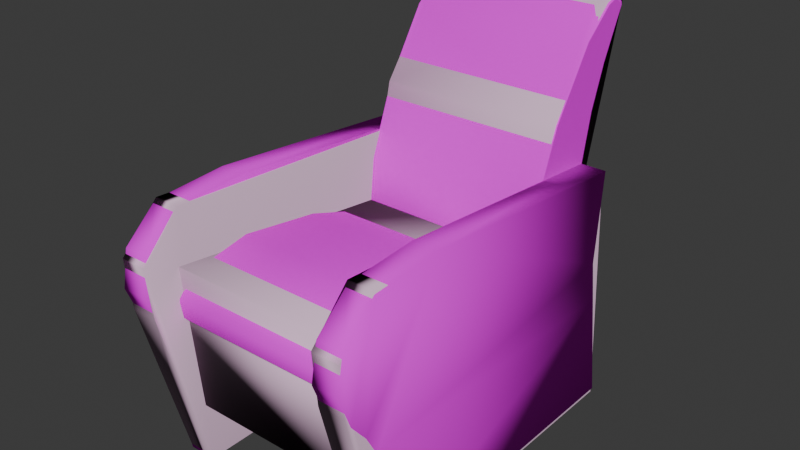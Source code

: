 # Source: chair.blend  (saved by Blender 4.4.32; exported with 4.5.12 LTS)
import bpy
from mathutils import Matrix  # noqa: F401  (used for matrix-valued properties, if any)

bpy.ops.wm.read_factory_settings(use_empty=True)
scene = bpy.context.scene
scene.name = 'furniturearmchair001a.qc'

# ---- collections
col_furniturearmchair001a_reference = bpy.data.collections.new('FurnitureArmchair001a_reference'); scene.collection.children.link(col_furniturearmchair001a_reference)
col_furniturearmchair001a_physics = bpy.data.collections.new('furniturearmchair001a_physics'); scene.collection.children.link(col_furniturearmchair001a_physics)

# ---- images (referenced by path relative to the original .blend; pixels are not part of the script)
import os
ASSET_DIR = os.environ.get("B2B_ASSET_DIR", "")  # directory of the original .blend (textures are referenced by path, not embedded)
HERE = os.path.dirname(os.path.abspath(__file__))  # packed textures are extracted next to this script under _unpacked/

def load_image(name, relpath, width, height, colorspace="sRGB"):
    """Load a texture the original file referenced (path relative to the .blend, or extracted next to this script)."""
    p = next((c for c in (os.path.join(HERE, relpath), os.path.join(ASSET_DIR, relpath)) if relpath and os.path.exists(c)), "")
    if p:
        img = bpy.data.images.load(p, check_existing=True)
        img.name = name
    else:  # same state as the original file: an image datablock whose file is absent (Cycles renders it pink)
        img = bpy.data.images.new(name, width, height)
        img.source = "FILE"
        img.filepath = "//" + (relpath or name)
    img.colorspace_settings.name = colorspace
    return img
img_furniturefabric001a_png = load_image('furniturefabric001a.png', 'furniturefabric001a.png', 1024, 1024, 'sRGB')

# ---- materials (node trees are filled in below, after node groups)
mat_chair = bpy.data.materials.new('chair')
mat_chair.diffuse_color = (0.8998, 0.6705, 0.4113, 1.0)
mat_phy = bpy.data.materials.new('  phy')
mat_phy.diffuse_color = (0.8371, 0.5662, 0.7655, 1.0)

# ---- material node trees
mat_chair.use_nodes = True; mat_chair.node_tree.nodes.clear()
_N = mat_chair.node_tree.nodes; _L = mat_chair.node_tree.links
n0 = _N.new('ShaderNodeBsdfPrincipled'); n0.name = 'Principled BSDF'; n0.location = (10, 300)
n0.inputs[2].default_value = 1.0
n0.inputs[3].default_value = 1.0
n1 = _N.new('ShaderNodeOutputMaterial'); n1.name = 'Material Output'; n1.location = (300, 300)
n2 = _N.new('ShaderNodeTexImage'); n2.name = 'Image Texture'; n2.location = (-365, 180)
n2.image = img_furniturefabric001a_png
_L.new(n0.outputs[0], n1.inputs[0])
_L.new(n2.outputs[0], n0.inputs[0])
n1.is_active_output = True

# ---- world
world_world = bpy.data.worlds.new('World'); scene.world = world_world
world_world.use_nodes = True; world_world.node_tree.nodes.clear()
_N = world_world.node_tree.nodes; _L = world_world.node_tree.links
n0 = _N.new('ShaderNodeOutputWorld'); n0.name = 'World Output'; n0.location = (300, 300)
n1 = _N.new('ShaderNodeBackground'); n1.name = 'Background'; n1.location = (10, 300)
n1.inputs[0].default_value = (0.05088, 0.05088, 0.05088, 1.0)
_L.new(n1.outputs[0], n0.inputs[0])
n0.is_active_output = True
world_world.color = (0.05088, 0.05088, 0.05088)
world_world.sun_shadow_jitter_overblur = 0.0

# ---- meshes
me_furniturearmchair001a_reference = bpy.data.meshes.new('FurnitureArmchair001a_reference')
me_furniturearmchair001a_reference.from_pydata([(-10.46, 17.09, 41.19), (-10.46, 13.84, 38.4), (-9.897, 13.84, 38.4), (8.889, -20.44, 18.93), (8.889, -18.46, 21.25), (-9.897, -18.46, 21.25), (-9.897, -20.44, 18.93), (-10.46, -18.46, 20.67), (-10.46, -19.97, 18.93), (-9.897, -20.14, 17.17), (8.889, -20.14, 17.17), (9.547, -19.67, 17.17), (9.547, -19.97, 18.93), (9.547, -18.46, 20.67), (-10.46, -19.67, 17.17), (-10.46, -23.74, 20.62), (-10.46, -23.06, 24.4), (-13.15, -23.06, 24.4), (-13.15, -23.74, 20.62), (-10.46, -22.37, 17.12), (-13.15, -22.37, 17.12), (-10.46, -20.63, 15.02), (-13.15, -20.63, 15.02), (-10.46, -19.33, 12.7), (-13.15, -19.33, 12.7), (-10.46, -18.24, -0.01881), (-13.15, -18.24, -0.01881), (-10.46, 14.14, 11.88), (-10.46, 15.78, -0.01921), (-13.15, 15.78, -0.01921), (-13.15, 14.14, 11.88), (-10.46, 13.5, 16.25), (-13.15, 13.5, 16.25), (-10.46, 14.32, 26.05), (-13.15, 14.32, 26.05), (-10.46, -11.55, 28.19), (-10.46, -19.43, 27.69), (9.547, 13.84, 38.4), (9.547, 9.35, 31.43), (9.547, 6.37, 23.72), (9.547, 13.73, 21.21), (9.547, 14.36, 26.18), (9.547, 15.41, 31.16), (9.547, 18.35, 41.58), (9.547, 17.09, 41.19), (9.547, 17.01, 35.63), (9.547, 19.42, 40.71), (-10.46, -17.76, 11.47), (-10.46, -18.05, 11.24), (-9.897, -18.19, 11.47), (-9.897, -18.48, 11.24), (8.889, -18.19, 11.47), (8.889, -18.48, 11.24), (9.547, -17.76, 11.47), (9.547, -18.05, 11.24), (8.233, 18.35, 42.36), (8.233, 19.9, 41.63), (-9.358, 19.9, 41.63), (-9.358, 18.35, 42.36), (-10.18, 19.9, 41.49), (-10.08, 18.35, 42.11), (-9.358, 17.09, 41.97), (8.233, 17.09, 41.97), (9.077, 17.09, 41.71), (9.077, 18.35, 42.11), (9.171, 19.9, 41.39), (-10.08, 17.09, 41.71), (12.23, 15.78, -0.01921), (12.23, -18.24, -0.01881), (9.547, -18.24, -0.01881), (9.547, 15.78, -0.01921), (9.547, -19.43, 27.69), (9.547, -11.55, 28.19), (9.547, 14.32, 26.05), (9.547, -23.74, 20.62), (9.547, -23.06, 24.4), (9.547, -20.63, 15.02), (9.547, -22.37, 17.12), (9.547, -19.33, 12.7), (9.547, 13.5, 16.25), (9.547, 14.14, 11.88), (12.23, 13.5, 16.25), (12.23, 14.32, 26.05), (12.23, -11.54, 28.19), (12.23, -19.33, 12.7), (12.23, 14.14, 11.88), (12.23, -23.74, 20.62), (12.23, -22.37, 17.12), (12.23, -23.06, 24.4), (12.23, -19.43, 27.69), (12.23, -20.63, 15.02), (-13.15, -19.43, 27.69), (-13.15, -11.55, 28.19), (-10.46, -17.77, 6.383), (-9.896, -18.2, 6.383), (8.889, -18.2, 6.383), (9.547, -17.77, 6.383), (-10.46, 19.42, 40.97), (-10.46, 18.35, 41.58), (8.889, 5.826, 18.33), (9.561, 6.459, 16.99), (9.547, 6.474, 16.99), (-10.46, -17.92, 15.91), (-9.897, -18.36, 15.91), (8.889, -18.36, 15.91), (9.547, -17.92, 15.91), (-10.46, -18.13, 11.62), (-9.897, -18.56, 11.62), (8.889, -18.56, 11.62), (9.547, -18.13, 11.62), (-10.46, -12.12, 21.87), (-9.897, -12.12, 22.44), (-10.46, -3.265, 20.59), (-9.897, -3.265, 21.17), (-10.46, 2.403, 18.7), (-9.897, 2.403, 19.28), (-10.46, 6.474, 16.99), (9.547, 2.403, 18.7), (8.889, -12.12, 22.44), (8.889, -3.265, 21.17), (8.889, 2.403, 19.28), (9.547, -3.265, 20.59), (9.547, -12.12, 21.87), (9.204, 14.36, 26.18), (8.889, 15.55, 31.16), (8.233, 15.55, 31.16), (8.233, 17.16, 35.63), (-9.358, 17.16, 35.63), (-9.897, 17.16, 35.63), (-10.46, 17.01, 35.63), (-9.897, 15.55, 31.16), (-10.46, 15.41, 31.16), (-10.15, 14.36, 26.18), (-10.46, 14.36, 26.18), (-10.15, 13.83, 21.21), (-10.46, 13.68, 21.21), (-10.15, 13.55, 16.23), (-10.46, 13.31, 16.23), (8.889, 17.16, 35.63), (-10.15, 14.25, 11.26), (-10.46, 14.1, 11.26), (-10.15, 14.71, 6.383), (-10.46, 14.71, 6.383), (9.202, 14.71, 6.383), (9.202, 14.25, 11.26), (9.202, 13.55, 16.23), (9.202, 13.83, 21.21), (-9.358, 15.55, 31.16), (9.547, 14.71, 6.383), (9.547, 14.15, 11.26), (9.547, 13.22, 16.23), (-10.46, 6.37, 23.72), (-10.46, 5.826, 18.33), (-9.897, 5.826, 18.33), (-9.897, 6.37, 23.72), (8.889, 6.37, 23.72), (-9.897, 9.35, 31.43), (8.889, 9.35, 31.43), (8.889, 13.84, 38.4), (9.547, 5.826, 18.33), (-10.46, 9.35, 31.43), (11.66, -16.4, -0.2701), (-12.92, -16.05, 6.417), (-12.48, -16.4, -0.2701), (-12.92, 15.34, 6.417), (-12.48, 18.23, -0.2701), (11.54, 18.23, -0.2701)], [(162, 163), (164, 165), (93, 28), (70, 96)], [(0, 1, 2), (3, 4, 5), (5, 6, 3), (6, 5, 7), (7, 8, 6), (9, 6, 8), (6, 9, 10), (10, 3, 6), (3, 10, 11), (11, 12, 3), (4, 3, 12), (12, 13, 4), (8, 14, 9), (15, 16, 17), (17, 18, 15), (19, 15, 18), (18, 20, 19), (21, 19, 20), (20, 22, 21), (23, 21, 22), (22, 24, 23), (25, 23, 24), (24, 26, 25), (27, 28, 29), (29, 30, 27), (31, 27, 30), (30, 32, 31), (33, 31, 32), (32, 34, 33), (28, 25, 26), (26, 29, 28), (31, 33, 35), (23, 31, 35), (23, 27, 31), (23, 25, 27), (25, 28, 27), (15, 19, 16), (19, 36, 16), (19, 21, 36), (21, 35, 36), (21, 23, 35), (37, 38, 39), (39, 40, 41), (41, 42, 39), (42, 43, 39), (43, 37, 39), (43, 44, 37), (45, 46, 43), (42, 45, 43), (47, 48, 49), (50, 49, 48), (49, 50, 51), (52, 51, 50), (51, 52, 53), (54, 53, 52), (55, 56, 57), (57, 58, 55), (58, 57, 59), (59, 60, 58), (61, 58, 60), (58, 61, 62), (62, 55, 58), (55, 62, 63), (63, 64, 55), (56, 55, 64), (64, 65, 56), (60, 66, 61), (67, 68, 69), (69, 70, 67), (71, 72, 73), (74, 71, 73), (74, 75, 71), (76, 77, 74), (78, 76, 74), (78, 74, 73), (69, 78, 73), (73, 79, 69), (79, 80, 69), (80, 70, 69), (81, 82, 83), (84, 81, 83), (84, 85, 81), (84, 68, 85), (68, 67, 85), (86, 87, 88), (87, 89, 88), (87, 90, 89), (90, 83, 89), (90, 84, 83), (37, 44, 63), (64, 63, 44), (44, 43, 64), (65, 64, 43), (43, 46, 65), (91, 92, 34), (18, 91, 34), (18, 17, 91), (22, 20, 18), (24, 22, 18), (24, 18, 34), (26, 24, 34), (34, 32, 26), (32, 30, 26), (30, 29, 26), (50, 48, 93), (93, 94, 50), (52, 50, 94), (94, 95, 52), (54, 52, 95), (95, 96, 54), (60, 59, 97), (97, 98, 60), (66, 60, 98), (98, 0, 66), (2, 66, 0), (99, 100, 101), (83, 82, 73), (73, 72, 83), (89, 83, 72), (72, 71, 89), (88, 89, 71), (71, 75, 88), (86, 88, 75), (75, 74, 86), (87, 86, 74), (74, 77, 87), (90, 87, 77), (77, 76, 90), (84, 90, 76), (76, 78, 84), (68, 84, 78), (78, 69, 68), (79, 73, 82), (82, 81, 79), (80, 79, 81), (81, 85, 80), (70, 80, 85), (85, 67, 70), (35, 33, 34), (34, 92, 35), (36, 35, 92), (92, 91, 36), (16, 36, 91), (91, 17, 16), (9, 14, 102), (102, 103, 9), (10, 9, 103), (103, 104, 10), (11, 10, 104), (104, 105, 11), (103, 102, 106), (106, 107, 103), (104, 103, 107), (107, 108, 104), (105, 104, 108), (108, 109, 105), (107, 106, 47), (47, 49, 107), (108, 107, 49), (49, 51, 108), (109, 108, 51), (51, 53, 109), (110, 7, 5), (5, 111, 110), (112, 110, 111), (111, 113, 112), (114, 112, 113), (113, 115, 114), (116, 114, 115), (117, 101, 100), (111, 5, 4), (4, 118, 111), (113, 111, 118), (118, 119, 113), (115, 113, 119), (119, 120, 115), (116, 115, 120), (120, 100, 116), (100, 120, 117), (121, 117, 120), (120, 119, 121), (122, 121, 119), (119, 118, 122), (13, 122, 118), (118, 4, 13), (123, 41, 40), (41, 123, 124), (125, 124, 123), (124, 125, 126), (127, 126, 125), (126, 127, 57), (59, 57, 127), (127, 128, 59), (97, 59, 128), (128, 129, 97), (129, 128, 130), (130, 131, 129), (131, 130, 132), (132, 133, 131), (133, 132, 134), (134, 135, 133), (135, 134, 136), (136, 137, 135), (124, 42, 41), (42, 124, 138), (126, 138, 124), (138, 126, 56), (57, 56, 126), (138, 45, 42), (45, 138, 65), (56, 65, 138), (65, 46, 45), (137, 136, 139), (139, 140, 137), (140, 139, 141), (141, 142, 140), (143, 141, 139), (139, 144, 143), (144, 139, 136), (136, 145, 144), (145, 136, 134), (134, 146, 145), (146, 134, 132), (132, 123, 146), (123, 132, 147), (147, 125, 123), (125, 147, 127), (128, 127, 147), (147, 130, 128), (130, 147, 132), (148, 143, 144), (144, 149, 148), (149, 144, 145), (145, 150, 149), (150, 145, 146), (146, 40, 150), (40, 146, 123), (2, 61, 66), (151, 152, 153), (116, 153, 152), (153, 116, 100), (100, 99, 153), (154, 153, 99), (99, 155, 154), (156, 154, 155), (155, 157, 156), (2, 156, 157), (157, 158, 2), (61, 2, 158), (158, 62, 61), (158, 63, 62), (63, 158, 37), (38, 37, 158), (158, 157, 38), (39, 38, 157), (157, 155, 39), (159, 39, 155), (155, 99, 159), (101, 159, 99), (153, 154, 151), (160, 151, 154), (154, 156, 160), (1, 160, 156), (156, 2, 1), (33, 135, 151), (131, 33, 151), (151, 98, 131), (98, 129, 131), (98, 97, 129), (151, 160, 1), (151, 1, 98), (1, 0, 98), (93, 142, 141, 94), (95, 141, 143), (143, 148, 96, 95), (94, 141, 95)])
me_furniturearmchair001a_reference.polygons.foreach_set('use_smooth', [True] * 276)
_k = set([(0, 1), (0, 98), (1, 160), (9, 10), (9, 14), (10, 11), (11, 104), (33, 151), (37, 38), (37, 44), (38, 39), (39, 155), (40, 41), (41, 42), (42, 45), (43, 44), (43, 46), (45, 46), (46, 65), (50, 93), (56, 57), (56, 65), (57, 59), (59, 97), (93, 94), (94, 95), (95, 96), (97, 98), (97, 129), (129, 131), (131, 132), (151, 160), (162, 163), (164, 165)])
me_furniturearmchair001a_reference.attributes.new('sharp_edge', 'BOOLEAN', 'EDGE').data.foreach_set('value', [ (min(e.vertices), max(e.vertices)) in _k for e in me_furniturearmchair001a_reference.edges])
_uv = me_furniturearmchair001a_reference.uv_layers.new(name='Float2')
_uv.uv.foreach_set('vector', [0.777, 0.9689, 0.7069, 0.9689, 0.7069, 0.9568, 0.445, 0.3084, 0.445, 0.3585, 0.03855, 0.3585, 0.03855, 0.3585, 0.03855, 0.3084, 0.445, 0.3084, 0.03855, 0.3084, 0.03855, 0.3585, 0.02645, 0.346, 0.02645, 0.346, 0.02645, 0.3084, 0.03855, 0.3084, 0.03855, 0.2703, 0.03855, 0.3084, 0.02645, 0.3084, 0.03855, 0.3084, 0.03855, 0.2703, 0.445, 0.2703, 0.445, 0.2703, 0.445, 0.3084, 0.03855, 0.3084, 0.445, 0.3084, 0.445, 0.2703, 0.4593, 0.2703, 0.4593, 0.2703, 0.4593, 0.3084, 0.445, 0.3084, 0.445, 0.3585, 0.445, 0.3084, 0.4593, 0.3084, 0.4593, 0.3084, 0.4593, 0.346, 0.445, 0.3585, 0.02645, 0.3084, 0.02645, 0.2703, 0.03855, 0.2703, 0.2452, 0.5325, 0.2452, 0.6141, 0.187, 0.6141, 0.187, 0.6141, 0.187, 0.5325, 0.2452, 0.5325, 0.2452, 0.4566, 0.2452, 0.5325, 0.187, 0.5325, 0.187, 0.5325, 0.187, 0.4566, 0.2452, 0.4566, 0.2452, 0.4112, 0.2452, 0.4566, 0.187, 0.4566, 0.187, 0.4566, 0.187, 0.4112, 0.2452, 0.4112, 0.2452, 0.361, 0.2452, 0.4112, 0.187, 0.4112, 0.187, 0.4112, 0.187, 0.361, 0.2452, 0.361, 0.2452, 0.2244, 0.2452, 0.361, 0.187, 0.361, 0.187, 0.361, 0.187, 0.2244, 0.2452, 0.2244, 0.5823, 0.5541, 0.5823, 0.4353, 0.6404, 0.4353, 0.6404, 0.4353, 0.6404, 0.5541, 0.5823, 0.5541, 0.5823, 0.6488, 0.5823, 0.5541, 0.6404, 0.5541, 0.6404, 0.5541, 0.6404, 0.6488, 0.5823, 0.6488, 0.5823, 0.8607, 0.5823, 0.6488, 0.6404, 0.6488, 0.6404, 0.6488, 0.6404, 0.8607, 0.5823, 0.8607, -0.017, 0.9689, 0.719, 0.9689, 0.719, 1.027, 0.719, 1.027, -0.017, 1.027, -0.017, 0.9689, 1.127, 0.6527, 1.145, 0.8646, 0.5853, 0.9109, 0.4168, 0.5758, 1.127, 0.6527, 0.5853, 0.9109, -0.0109, 0.5719, 0.7133, 0.5541, 0.6995, 0.6488, 0.05062, 0.3061, 0.07422, 0.1695, 0.7748, 0.2883, 0.07422, 0.1695, 0.8103, 0.1695, 0.7748, 0.2883, 0.3489, 0.8533, 0.3537, 0.772, 0.3882, 0.9263, 0.3537, 0.772, 0.4848, 0.9698, 0.3882, 0.9263, 0.3537, 0.772, 0.3756, 0.7171, 0.4848, 0.9698, 0.4134, 0.6974, 0.5853, 0.9109, 0.4148, 0.9, 0.4134, 0.6974, 0.4168, 0.5758, 0.5853, 0.9109, 0.7069, 1.128, 0.6096, 0.9771, 0.5452, 0.8103, 0.5452, 0.8103, 0.7043, 0.756, 0.7181, 0.8636, 0.7181, 0.8636, 0.7407, 0.9712, 0.5452, 0.8103, 0.7407, 0.9712, 0.8043, 1.197, 0.5452, 0.8103, 0.8043, 1.197, 0.7069, 1.128, 0.5452, 0.8103, 0.8043, 1.197, 0.777, 1.188, 0.7069, 1.128, 0.7754, 1.068, 0.8274, 1.178, 0.8043, 1.197, 0.7407, 0.9712, 0.7754, 1.068, 0.8043, 1.197, 0.0232, 0.9689, 0.0169, 0.9689, 0.0138, 0.9568, 0.0075, 0.9568, 0.0138, 0.9568, 0.0169, 0.9689, 0.0138, 0.9568, 0.0075, 0.9568, 0.0138, 0.5503, 0.0075, 0.5503, 0.0138, 0.5503, 0.0075, 0.9568, 0.0138, 0.5503, 0.0075, 0.5503, 0.0232, 0.5361, 0.0169, 0.5361, 0.0232, 0.5361, 0.0075, 0.5503, 0.8043, 0.5645, 0.8379, 0.5645, 0.8379, 0.9451, 0.8379, 0.9451, 0.8043, 0.9451, 0.8043, 0.5645, 0.8043, 0.9451, 0.8379, 0.9451, 0.8379, 0.9628, 0.8379, 0.9628, 0.8043, 0.9608, 0.8043, 0.9451, 0.777, 0.9451, 0.8043, 0.9451, 0.8043, 0.9608, 0.8043, 0.9451, 0.777, 0.9451, 0.777, 0.5645, 0.777, 0.5645, 0.8043, 0.5645, 0.8043, 0.9451, 0.8043, 0.5645, 0.777, 0.5645, 0.777, 0.5463, 0.777, 0.5463, 0.8043, 0.5463, 0.8043, 0.5645, 0.8379, 0.5645, 0.8043, 0.5645, 0.8043, 0.5463, 0.8043, 0.5463, 0.8379, 0.5443, 0.8379, 0.5645, 0.8043, 0.9608, 0.777, 0.9608, 0.777, 0.9451, 0.3404, 0.04245, 1.076, 0.04245, 1.076, 0.1006, 1.076, 0.1006, 0.3404, 0.1006, 0.3404, 0.04245, 1.063, 0.5524, 0.8925, 0.5633, 0.3329, 0.517, 1.156, 0.3997, 1.063, 0.5524, 0.3329, 0.517, 0.8379, 0.7434, 0.8231, 0.825, 0.7446, 0.8961, 0.7706, 0.6221, 0.8083, 0.6675, 0.8379, 0.7434, 0.7426, 0.5719, 0.7706, 0.6221, 0.8379, 0.7434, 1.061, 0.2282, 1.156, 0.3997, 0.3329, 0.517, 1.037, 0.09155, 1.061, 0.2282, 0.3329, 0.517, 0.3329, 0.517, 0.3506, 0.3051, 1.037, 0.09155, 0.09372, 0.383, 0.07992, 0.2883, 0.7805, 0.1695, 0.07992, 0.2883, 0.04452, 0.1695, 0.7805, 0.1695, 0.7267, 0.3465, 0.8858, 0.3332, 0.9206, 0.7533, 0.669, 0.8798, 0.7267, 0.3465, 0.9206, 0.7533, 0.669, 0.8798, 0.6557, 0.3361, 0.7267, 0.3465, 0.669, 0.8798, 0.4625, 0.8621, 0.6557, 0.3361, 0.4625, 0.8621, 0.4625, 0.3095, 0.6557, 0.3361, 0.7978, 0.9513, 0.7408, 0.9292, 0.859, 0.9403, 0.7408, 0.9292, 0.9125, 0.8813, 0.859, 0.9403, 0.7408, 0.9292, 0.7067, 0.9008, 0.9125, 0.8813, 0.7067, 0.9008, 0.9206, 0.7533, 0.9125, 0.8813, 0.7067, 0.9008, 0.669, 0.8798, 0.9206, 0.7533, 0.7069, 1.128, 0.777, 1.188, 0.777, 1.2, 0.8043, 1.208, 0.777, 1.2, 0.777, 1.188, 0.777, 1.188, 0.8043, 1.197, 0.8043, 1.208, 0.8379, 1.193, 0.8043, 1.208, 0.8043, 1.197, 0.8043, 1.197, 0.8274, 1.178, 0.8379, 1.193, 0.4409, 0.7947, 0.431, 0.6381, 0.4735, 0.124, 0.5813, 0.8804, 0.4409, 0.7947, 0.4735, 0.124, 0.5813, 0.8804, 0.5063, 0.8668, 0.4409, 0.7947, 0.7139, 8.898e-05, 0.7267, 0.06785, 0.7139, 0.1622, 0.7426, 0.5719, 0.7706, 0.6221, 0.8379, 0.7434, 0.7388, 0.7928, 0.5813, 0.8804, 0.4735, 0.124, 0.9915, 0.7711, 0.7388, 0.7928, 0.4735, 0.124, 0.4735, 0.124, 0.6682, 0.1403, 0.9915, 0.7711, 0.6682, 0.1403, 0.7551, 0.1276, 0.9915, 0.7711, 0.7551, 0.1276, 0.9915, 0.09503, 0.9915, 0.7711, 0.1616, 0.5403, 0.1495, 0.5403, 0.1495, 0.4353, 0.1495, 0.4353, 0.1617, 0.4353, 0.1616, 0.5403, 0.5485, 0.3723, 0.1421, 0.3723, 0.1422, 0.2673, 0.1422, 0.2673, 0.5485, 0.2673, 0.5485, 0.3723, 0.5823, 0.5403, 0.568, 0.5403, 0.568, 0.4353, 0.568, 0.4353, 0.5823, 0.4353, 0.5823, 0.5403, -0.0726, 1.208, -0.1062, 1.195, -0.0957, 1.184, -0.0957, 1.184, -0.0726, 1.197, -0.0726, 1.208, -0.0453, 1.2, -0.0726, 1.208, -0.0726, 1.197, -0.0726, 1.197, -0.0453, 1.188, -0.0453, 1.2, 0.0249, 1.128, -0.0453, 1.2, -0.0453, 1.188, 0.5334, 0.6938, 0.5471, 0.6648, 0.5474, 0.6648, 0.1405, 0.2889, 0.7001, 0.2889, 0.7001, 0.347, 0.7001, 0.347, 0.1405, 0.347, 0.1405, 0.2889, 0.3231, 0.6148, 0.3231, 0.4443, 0.3812, 0.4443, 0.3812, 0.4443, 0.3812, 0.6148, 0.3231, 0.6148, 0.2929, 0.5991, 0.2998, 0.6773, 0.2419, 0.6824, 0.2419, 0.6824, 0.235, 0.6042, 0.2929, 0.5991, 0.2963, 0.5202, 0.2963, 0.6018, 0.2382, 0.6018, 0.2382, 0.6018, 0.2382, 0.5202, 0.2963, 0.5202, 0.2963, 0.4443, 0.2963, 0.5202, 0.2382, 0.5202, 0.2382, 0.5202, 0.2382, 0.4443, 0.2963, 0.4443, 0.2963, 0.3989, 0.2963, 0.4443, 0.2382, 0.4443, 0.2382, 0.4443, 0.2382, 0.3989, 0.2963, 0.3989, 0.2963, 0.3487, 0.2963, 0.3989, 0.2382, 0.3989, 0.2382, 0.3989, 0.2382, 0.3487, 0.2963, 0.3487, 0.2963, 0.2121, 0.2963, 0.3487, 0.2382, 0.3487, 0.2382, 0.3487, 0.2382, 0.2121, 0.2963, 0.2121, 0.08114, 0.6488, 0.08114, 0.8607, 0.02294, 0.8607, 0.02294, 0.8607, 0.02294, 0.6488, 0.08114, 0.6488, 0.08114, 0.5541, 0.08114, 0.6488, 0.02294, 0.6488, 0.02294, 0.6488, 0.02294, 0.5541, 0.08114, 0.5541, 0.08114, 0.4353, 0.08114, 0.5541, 0.02294, 0.5541, 0.02294, 0.5541, 0.02294, 0.4353, 0.08114, 0.4353, 0.1576, 0.9689, 0.7172, 0.9689, 0.7172, 1.027, 0.7172, 1.027, 0.1576, 1.027, 0.1576, 0.9689, -0.0129, 0.9689, 0.1576, 0.9689, 0.1576, 1.027, 0.1576, 1.027, -0.0129, 1.027, -0.0129, 0.9689, -0.0914, 0.9689, -0.0129, 0.9689, -0.0129, 1.027, -0.0129, 1.027, -0.0914, 1.027, -0.0914, 0.9689, 0.7601, 0.9568, 0.7499, 0.9689, 0.7121, 0.9689, 0.7121, 0.9689, 0.7216, 0.9568, 0.7601, 0.9568, 0.7601, 0.5503, 0.7601, 0.9568, 0.7216, 0.9568, 0.7216, 0.9568, 0.7216, 0.5503, 0.7601, 0.5503, 0.7499, 0.5361, 0.7601, 0.5503, 0.7216, 0.5503, 0.7216, 0.5503, 0.7121, 0.5361, 0.7499, 0.5361, 0.1616, 0.6414, 0.1495, 0.6414, 0.1495, 0.5485, 0.1495, 0.5485, 0.1616, 0.5485, 0.1616, 0.6414, 0.5621, 0.6355, 0.1557, 0.6355, 0.1557, 0.5426, 0.1557, 0.5426, 0.5621, 0.5426, 0.5621, 0.6355, 0.5823, 0.6414, 0.568, 0.6414, 0.568, 0.5485, 0.568, 0.5485, 0.5823, 0.5485, 0.5823, 0.6414, 0.726, 0.9568, 0.7165, 0.9689, 0.7085, 0.9689, 0.7085, 0.9689, 0.7179, 0.9568, 0.726, 0.9568, 0.726, 0.5503, 0.726, 0.9568, 0.7179, 0.9568, 0.7179, 0.9568, 0.7179, 0.5503, 0.726, 0.5503, 0.7165, 0.5361, 0.726, 0.5503, 0.7179, 0.5503, 0.7179, 0.5503, 0.7085, 0.5361, 0.7165, 0.5361, 0.5866, 0.7703, 0.7238, 0.7444, 0.7238, 0.7569, 0.7238, 0.7569, 0.5866, 0.7828, 0.5866, 0.7703, 0.395, 0.7427, 0.5866, 0.7703, 0.5866, 0.7828, 0.5866, 0.7828, 0.395, 0.7552, 0.395, 0.7427, 0.5313, 0.6692, 0.6539, 0.7101, 0.6539, 0.7226, 0.6539, 0.7226, 0.5313, 0.6817, 0.5313, 0.6692, 0.4432, 0.6322, 0.5313, 0.6692, 0.5313, 0.6817, 0.2724, 0.5361, 0.1843, 0.5361, 0.1846, 0.5358, 0.4508, 1.004, 0.4508, 1.141, 0.04435, 1.141, 0.04435, 1.141, 0.04435, 1.004, 0.4508, 1.004, 0.4508, 0.8124, 0.4508, 1.004, 0.04435, 1.004, 0.04435, 1.004, 0.04435, 0.8124, 0.4508, 0.8124, 0.4508, 0.6898, 0.4508, 0.8124, 0.04435, 0.8124, 0.04435, 0.8124, 0.04435, 0.6898, 0.4508, 0.6898, 0.463, 0.6017, 0.4508, 0.6898, 0.04435, 0.6898, 0.04435, 0.6898, 0.02985, 0.602, 0.463, 0.6017, 0.5471, 0.5358, 0.4593, 0.5503, 0.4593, 0.5361, 0.3367, 0.5361, 0.4593, 0.5361, 0.4593, 0.5503, 0.4593, 0.5503, 0.3367, 0.5503, 0.3367, 0.5361, 0.3424, 0.5615, 0.534, 0.5615, 0.534, 0.5757, 0.534, 0.5757, 0.3424, 0.5757, 0.3424, 0.5615, 0.0079, 0.5361, 0.1451, 0.5361, 0.1451, 0.5503, 0.1451, 0.5503, 0.0079, 0.5503, 0.0079, 0.5361, 0.1569, 0.8636, 0.1494, 0.8636, 0.1494, 0.756, 0.1494, 0.8636, 0.1569, 0.8636, 0.1637, 0.9712, 0.1779, 0.9712, 0.1637, 0.9712, 0.1569, 0.8636, 0.1637, 0.9712, 0.1779, 0.9712, 0.1779, 1.068, 0.8807, 0.7985, 0.5002, 0.7985, 0.5002, 0.7017, 0.5002, 0.7985, 0.8807, 0.7985, 0.8807, 0.9283, 0.5762, 1.195, 0.5584, 1.198, 0.5584, 1.068, 0.5584, 1.068, 0.5701, 1.068, 0.5762, 1.195, 0.5823, 1.184, 0.5762, 1.195, 0.5701, 1.068, 0.5701, 1.068, 0.5823, 1.068, 0.5823, 1.184, 0.5823, 1.068, 0.5701, 1.068, 0.5701, 0.9712, 0.5701, 0.9712, 0.5823, 0.9712, 0.5823, 1.068, 0.5823, 0.9712, 0.5701, 0.9712, 0.5755, 0.8636, 0.5755, 0.8636, 0.5823, 0.8636, 0.5823, 0.9712, 0.5823, 0.8636, 0.5755, 0.8636, 0.5755, 0.756, 0.5755, 0.756, 0.5823, 0.756, 0.5823, 0.8636, 0.5823, 0.756, 0.5755, 0.756, 0.5755, 0.6483, 0.5755, 0.6483, 0.5823, 0.6483, 0.5823, 0.756, 0.1637, 0.9712, 0.1494, 0.9712, 0.1494, 0.8636, 0.1494, 0.9712, 0.1637, 0.9712, 0.1637, 1.068, 0.1779, 1.068, 0.1637, 1.068, 0.1637, 0.9712, 0.1637, 1.068, 0.1779, 1.068, 0.1779, 1.198, 0.8807, 0.9283, 0.5002, 0.9283, 0.5002, 0.7985, 0.1637, 1.068, 0.1494, 1.068, 0.1494, 0.9712, 0.1494, 1.068, 0.1637, 1.068, 0.1576, 1.193, 0.1779, 1.198, 0.1576, 1.193, 0.1637, 1.068, 0.1576, 1.193, 0.1494, 1.178, 0.1494, 1.068, 0.5823, 0.6483, 0.5755, 0.6483, 0.5755, 0.5407, 0.5755, 0.5407, 0.5823, 0.5407, 0.5823, 0.6483, 0.5823, 0.5407, 0.5755, 0.5407, 0.5755, 0.4353, 0.5755, 0.4353, 0.5823, 0.4353, 0.5823, 0.5407, 0.4792, 0.1658, 0.8978, 0.1658, 0.8978, 0.2712, 0.8978, 0.2712, 0.4792, 0.2712, 0.4792, 0.1658, 0.4792, 0.2712, 0.8978, 0.2712, 0.8978, 0.3788, 0.8978, 0.3788, 0.4792, 0.3788, 0.4792, 0.2712, 0.4792, 0.3788, 0.8978, 0.3788, 0.8978, 0.4865, 0.8978, 0.4865, 0.4792, 0.4865, 0.4792, 0.3788, 0.4792, 0.4865, 0.8978, 0.4865, 0.8978, 0.5941, 0.8978, 0.5941, 0.4792, 0.5941, 0.4792, 0.4865, 0.4792, 0.5941, 0.8978, 0.5941, 0.8807, 0.7017, 0.8807, 0.7017, 0.5002, 0.7017, 0.4792, 0.5941, 0.5002, 0.7017, 0.8807, 0.7017, 0.8807, 0.7985, 0.5701, 1.068, 0.5584, 1.068, 0.5584, 0.9712, 0.5584, 0.9712, 0.5701, 0.9712, 0.5701, 1.068, 0.5701, 0.9712, 0.5584, 0.9712, 0.5755, 0.8636, 0.1494, 0.4353, 0.1569, 0.4353, 0.1569, 0.5407, 0.1569, 0.5407, 0.1494, 0.5407, 0.1494, 0.4353, 0.1494, 0.5407, 0.1569, 0.5407, 0.1569, 0.6483, 0.1569, 0.6483, 0.1494, 0.6483, 0.1494, 0.5407, 0.1494, 0.6483, 0.1569, 0.6483, 0.1569, 0.756, 0.1569, 0.756, 0.1494, 0.756, 0.1494, 0.6483, 0.1494, 0.756, 0.1569, 0.756, 0.1569, 0.8636, 0.1616, 1.128, 0.1733, 1.205, 0.1576, 1.2, 0.02858, 0.6615, 0.02858, 0.545, 0.04068, 0.545, 0.02858, 0.516, 0.04068, 0.545, 0.02858, 0.545, 0.02683, 0.07857, 0.01473, 0.04957, 0.4478, 0.04957, 0.4478, 0.04957, 0.4332, 0.07857, 0.02683, 0.07857, 0.4332, 0.4735, 0.4332, 0.59, 0.02683, 0.59, 0.02683, 0.59, 0.02683, 0.4735, 0.4332, 0.4735, 0.4332, 0.3067, 0.4332, 0.4735, 0.02683, 0.4735, 0.02683, 0.4735, 0.02683, 0.3067, 0.4332, 0.3067, 0.4332, 0.156, 0.4332, 0.3067, 0.02683, 0.3067, 0.02683, 0.3067, 0.02683, 0.156, 0.4332, 0.156, 0.4215, 0.07857, 0.4332, 0.156, 0.02683, 0.156, 0.02683, 0.156, 0.04103, 0.07857, 0.4215, 0.07857, 0.568, 1.128, 0.5721, 1.2, 0.5538, 1.205, 0.5721, 1.2, 0.568, 1.128, 0.5823, 1.128, 0.5823, 0.9771, 0.5823, 1.128, 0.568, 1.128, 0.568, 1.128, 0.568, 0.9771, 0.5823, 0.9771, 0.5823, 0.8103, 0.5823, 0.9771, 0.568, 0.9771, 0.568, 0.9771, 0.568, 0.8103, 0.5823, 0.8103, 0.5823, 0.6938, 0.5823, 0.8103, 0.568, 0.8103, 0.568, 0.8103, 0.568, 0.6938, 0.5823, 0.6938, 0.5823, 0.6648, 0.5823, 0.6938, 0.568, 0.6938, 0.04068, 0.545, 0.04068, 0.6615, 0.02858, 0.6615, 0.02858, 0.8283, 0.02858, 0.6615, 0.04068, 0.6615, 0.1616, 0.8103, 0.1616, 0.9771, 0.1495, 0.9771, 0.1495, 1.128, 0.1495, 0.9771, 0.1616, 0.9771, 0.1616, 0.9771, 0.1616, 1.128, 0.1495, 1.128, 0.0145, 0.8607, 0.0284, 0.756, 0.1865, 0.8103, -0.009, 0.9712, 0.0145, 0.8607, 0.1865, 0.8103, 0.1865, 0.8103, -0.0726, 1.197, -0.009, 0.9712, -0.0726, 1.197, -0.0437, 1.068, -0.009, 0.9712, -0.0726, 1.197, -0.0957, 1.184, -0.0437, 1.068, 0.1865, 0.8103, 0.1221, 0.9771, 0.0249, 1.128, 0.1865, 0.8103, 0.0249, 1.128, -0.0726, 1.197, 0.0249, 1.128, -0.0453, 1.188, -0.0726, 1.197, 0.4711, 0.9302, 0.4711, 0.3224, 0.4769, 0.3224, 0.4816, 0.9384, 0.8332, 0.9384, 0.4769, 0.3224, 0.839, 0.3224, 0.839, 0.3224, 0.8455, 0.3224, 0.8455, 0.9302, 0.8332, 0.9384, 0.4816, 0.9384, 0.4769, 0.3224, 0.8332, 0.9384])
me_furniturearmchair001a_reference.materials.append(mat_chair)
me_furniturearmchair001a_reference.update()
me_furniturearmchair001a_reference.normals_split_custom_set([tuple(v) for v in zip(*[iter([-0.5488, -0.5034, 0.6674, 0.0, -0.7849, 0.6197, -0.1372, -0.7668, 0.627, 0.3107, -0.9109, 0.2716, 0.2995, -0.4768, 0.8264, -0.371, -0.4883, 0.7899, -0.371, -0.4883, 0.7899, -0.3305, -0.9116, 0.2446, 0.3107, -0.9109, 0.2716, -0.3305, -0.9116, 0.2446, -0.371, -0.4883, 0.7899, -0.6214, -0.4838, 0.6163, -0.6214, -0.4838, 0.6163, -0.639, -0.7621, 0.1043, -0.3305, -0.9116, 0.2446, -0.4481, -0.8813, -0.15, -0.3305, -0.9116, 0.2446, -0.639, -0.7621, 0.1043, -0.3305, -0.9116, 0.2446, -0.4481, -0.8813, -0.15, 0.2008, -0.9657, -0.1644, 0.2008, -0.9657, -0.1644, 0.3107, -0.9109, 0.2716, -0.3305, -0.9116, 0.2446, 0.3107, -0.9109, 0.2716, 0.2008, -0.9657, -0.1644, 0.5768, -0.8053, -0.1371, 0.5768, -0.8053, -0.1371, 0.5512, -0.7551, 0.355, 0.3107, -0.9109, 0.2716, 0.2995, -0.4768, 0.8264, 0.3107, -0.9109, 0.2716, 0.5512, -0.7551, 0.355, 0.5512, -0.7551, 0.355, 0.624, -0.3239, 0.7111, 0.2995, -0.4768, 0.8264, -0.639, -0.7621, 0.1043, -0.6371, -0.7598, -0.1294, -0.4481, -0.8813, -0.15, 0.3263, -0.9453, -0.00227, 0.5734, -0.6671, 0.4756, -0.3305, -0.8715, 0.3623, -0.3305, -0.8715, 0.3623, -0.8649, -0.493, -0.09475, 0.3263, -0.9453, -0.00227, 0.7112, -0.6241, -0.3237, 0.3263, -0.9453, -0.00227, -0.8649, -0.493, -0.09475, -0.8649, -0.493, -0.09475, -0.3195, -0.7891, -0.5247, 0.7112, -0.6241, -0.3237, 0.7085, -0.5694, -0.417, 0.7112, -0.6241, -0.3237, -0.3195, -0.7891, -0.5247, -0.3195, -0.7891, -0.5247, -0.5565, -0.6992, -0.4488, 0.7085, -0.5694, -0.417, 0.8135, -0.5464, -0.1991, 0.7085, -0.5694, -0.417, -0.5565, -0.6992, -0.4488, -0.5565, -0.6992, -0.4488, -0.7236, -0.6703, -0.1645, 0.8135, -0.5464, -0.1991, 0.6441, -0.6501, -0.4032, 0.8135, -0.5464, -0.1991, -0.7236, -0.6703, -0.1645, -0.7236, -0.6703, -0.1645, -0.8612, -0.2256, -0.4554, 0.6441, -0.6501, -0.4032, 0.6893, 0.7149, 0.1175, 0.4633, 0.3763, -0.8023, -0.5392, 0.8112, -0.2264, -0.5392, 0.8112, -0.2264, -0.5323, 0.8408, 0.09868, 0.6893, 0.7149, 0.1175, 0.7092, 0.7034, 0.04848, 0.6893, 0.7149, 0.1175, -0.5323, 0.8408, 0.09868, -0.5323, 0.8408, 0.09868, -0.5583, 0.8296, -0.006122, 0.7092, 0.7034, 0.04848, 0.4086, 0.8474, 0.339, 0.7092, 0.7034, 0.04848, -0.5583, 0.8296, -0.006122, -0.5583, 0.8296, -0.006122, -0.9131, 0.2117, 0.3484, 0.4086, 0.8474, 0.339, 0.4633, 0.3763, -0.8023, 0.6441, -0.6501, -0.4032, -0.8612, -0.2256, -0.4554, -0.8612, -0.2256, -0.4554, -0.5392, 0.8112, -0.2264, 0.4633, 0.3763, -0.8023, 0.7092, 0.7034, 0.04848, 0.4086, 0.8474, 0.339, 0.8005, 0.0203, 0.5989, 0.8135, -0.5464, -0.1991, 0.7092, 0.7034, 0.04848, 0.8005, 0.0203, 0.5989, 0.8135, -0.5464, -0.1991, 0.6893, 0.7149, 0.1175, 0.7092, 0.7034, 0.04848, 0.8135, -0.5464, -0.1991, 0.6441, -0.6501, -0.4032, 0.6893, 0.7149, 0.1175, 0.6441, -0.6501, -0.4032, 0.4633, 0.3763, -0.8023, 0.6893, 0.7149, 0.1175, 0.3263, -0.9453, -0.00227, 0.7112, -0.6241, -0.3237, 0.5734, -0.6671, 0.4756, 0.7112, -0.6241, -0.3237, 0.7247, -0.1931, 0.6614, 0.5734, -0.6671, 0.4756, 0.7112, -0.6241, -0.3237, 0.7085, -0.5694, -0.417, 0.7247, -0.1931, 0.6614, 0.7085, -0.5694, -0.417, 0.8005, 0.0203, 0.5989, 0.7247, -0.1931, 0.6614, 0.7085, -0.5694, -0.417, 0.8135, -0.5464, -0.1991, 0.8005, 0.0203, 0.5989, 1.0, -3.921e-08, 0.0, 1.0, -1.099e-06, 0.0, 1.0, 6.992e-09, 0.0, 1.0, 6.992e-09, 0.0, 1.0, 0.0, 0.0, 1.0, 0.0, 0.0, 1.0, 0.0, 0.0, 1.0, 3.261e-07, 0.0, 1.0, 6.992e-09, 0.0, 1.0, 3.261e-07, 0.0, 1.0, 3.227e-07, 0.0, 1.0, 6.992e-09, 0.0, 1.0, 3.227e-07, 0.0, 1.0, -3.921e-08, 0.0, 1.0, 6.992e-09, 0.0, 1.0, 3.227e-07, 0.0, 1.0, 0.0, 0.0, 1.0, -3.921e-08, 0.0, 1.0, 3.46e-08, 0.0, 1.0, 5.071e-07, 0.0, 1.0, 3.227e-07, 0.0, 1.0, 3.261e-07, 0.0, 1.0, 3.46e-08, 0.0, 1.0, 3.227e-07, 0.0, -0.5117, -0.6587, -0.5516, -0.5335, -0.687, 0.4933, -0.3679, -0.9134, -0.1744, -0.3226, -0.8512, 0.414, -0.3679, -0.9134, -0.1744, -0.5335, -0.687, 0.4933, -0.3679, -0.9134, -0.1744, -0.3226, -0.8512, 0.414, 0.2813, -0.9494, -0.1398, 0.2521, -0.8821, 0.398, 0.2813, -0.9494, -0.1398, -0.3226, -0.8512, 0.414, 0.2813, -0.9494, -0.1398, 0.2521, -0.8821, 0.398, 0.5291, -0.797, 0.2911, 0.5385, -0.811, 0.2286, 0.5291, -0.797, 0.2911, 0.2521, -0.8821, 0.398, 0.1478, 0.0723, 0.9864, 0.1641, 0.4161, 0.8944, -0.04972, 0.428, 0.9024, -0.04972, 0.428, 0.9024, -0.1401, 0.0556, 0.9886, 0.1478, 0.0723, 0.9864, -0.1401, 0.0556, 0.9886, -0.04972, 0.428, 0.9024, -0.5061, 0.317, 0.8021, -0.5061, 0.317, 0.8021, -0.6325, 0.001709, 0.7746, -0.1401, 0.0556, 0.9886, -0.1522, -0.5311, 0.8336, -0.1401, 0.0556, 0.9886, -0.6325, 0.001709, 0.7746, -0.1401, 0.0556, 0.9886, -0.1522, -0.5311, 0.8336, 0.1005, -0.4845, 0.869, 0.1005, -0.4845, 0.869, 0.1478, 0.0723, 0.9864, -0.1401, 0.0556, 0.9886, 0.1478, 0.0723, 0.9864, 0.1005, -0.4845, 0.869, 0.3813, -0.4795, 0.7904, 0.3813, -0.4795, 0.7904, 0.5372, 0.0678, 0.8407, 0.1478, 0.0723, 0.9864, 0.1641, 0.4161, 0.8944, 0.1478, 0.0723, 0.9864, 0.5372, 0.0678, 0.8407, 0.5372, 0.0678, 0.8407, 0.6692, 0.3279, 0.6668, 0.1641, 0.4161, 0.8944, -0.6325, 0.001709, 0.7746, -0.6088, -0.4013, 0.6843, -0.1522, -0.5311, 0.8336, 0.4435, 0.3909, -0.8065, 0.6387, -0.6548, -0.4041, -0.8646, -0.2334, -0.4449, -0.8646, -0.2334, -0.4449, -0.4651, 0.844, -0.2671, 0.4435, 0.3909, -0.8065, -0.7247, -0.3398, 0.5994, -0.3169, -0.01408, 0.9483, -0.9131, 0.2117, 0.3485, -0.8649, -0.493, -0.09477, -0.7247, -0.3398, 0.5994, -0.9131, 0.2117, 0.3485, -0.8649, -0.493, -0.09477, -0.3305, -0.8715, 0.3623, -0.7247, -0.3398, 0.5994, -0.5561, -0.6997, -0.4484, -0.3195, -0.7891, -0.5247, -0.8649, -0.493, -0.09477, -0.7228, -0.6707, -0.1665, -0.5561, -0.6997, -0.4484, -0.8649, -0.493, -0.09477, -0.7228, -0.6707, -0.1665, -0.8649, -0.493, -0.09477, -0.9131, 0.2117, 0.3485, -0.8646, -0.2334, -0.4449, -0.7228, -0.6707, -0.1665, -0.9131, 0.2117, 0.3485, -0.9131, 0.2117, 0.3485, -0.5572, 0.8293, 0.04286, -0.8646, -0.2334, -0.4449, -0.5572, 0.8293, 0.04286, -0.5374, 0.8246, 0.1769, -0.8646, -0.2334, -0.4449, -0.5374, 0.8246, 0.1769, -0.4651, 0.844, -0.2671, -0.8646, -0.2334, -0.4449, 0.7092, 0.7034, 0.04848, 0.4086, 0.8474, 0.339, 0.8005, 0.0203, 0.5989, 0.814, -0.5466, -0.1968, 0.7092, 0.7034, 0.04848, 0.8005, 0.0203, 0.5989, 0.814, -0.5466, -0.1968, 0.6906, 0.7132, 0.1198, 0.7092, 0.7034, 0.04848, 0.814, -0.5466, -0.1968, 0.6387, -0.6548, -0.4041, 0.6906, 0.7132, 0.1198, 0.6387, -0.6548, -0.4041, 0.4435, 0.3909, -0.8065, 0.6906, 0.7132, 0.1198, 0.3263, -0.9453, -0.002217, 0.7112, -0.6241, -0.3237, 0.5733, -0.6671, 0.4757, 0.7112, -0.6241, -0.3237, 0.7247, -0.1931, 0.6614, 0.5733, -0.6671, 0.4757, 0.7112, -0.6241, -0.3237, 0.7085, -0.5694, -0.417, 0.7247, -0.1931, 0.6614, 0.7085, -0.5694, -0.417, 0.8005, 0.0203, 0.5989, 0.7247, -0.1931, 0.6614, 0.7085, -0.5694, -0.417, 0.814, -0.5466, -0.1968, 0.8005, 0.0203, 0.5989, 0.2301, -0.7286, 0.6452, 0.712, -0.3041, 0.633, 0.3813, -0.4795, 0.7904, 0.5372, 0.0678, 0.8407, 0.3813, -0.4795, 0.7904, 0.712, -0.3041, 0.633, 0.712, -0.3041, 0.633, 0.8213, 0.1078, 0.5602, 0.5372, 0.0678, 0.8407, 0.6692, 0.3279, 0.6668, 0.5372, 0.0678, 0.8407, 0.8213, 0.1078, 0.5602, 0.8213, 0.1078, 0.5602, 0.911, 0.2598, 0.3201, 0.6692, 0.3279, 0.6668, -0.7247, -0.3398, 0.5994, -0.3169, -0.01408, 0.9483, -0.9131, 0.2117, 0.3484, -0.8649, -0.493, -0.09475, -0.7247, -0.3398, 0.5994, -0.9131, 0.2117, 0.3484, -0.8649, -0.493, -0.09475, -0.3305, -0.8715, 0.3623, -0.7247, -0.3398, 0.5994, -0.5565, -0.6992, -0.4488, -0.3195, -0.7891, -0.5247, -0.8649, -0.493, -0.09475, -0.7236, -0.6703, -0.1645, -0.5565, -0.6992, -0.4488, -0.8649, -0.493, -0.09475, -0.7236, -0.6703, -0.1645, -0.8649, -0.493, -0.09475, -0.9131, 0.2117, 0.3484, -0.8612, -0.2256, -0.4554, -0.7236, -0.6703, -0.1645, -0.9131, 0.2117, 0.3484, -0.9131, 0.2117, 0.3484, -0.5583, 0.8296, -0.006122, -0.8612, -0.2256, -0.4554, -0.5583, 0.8296, -0.006122, -0.5323, 0.8408, 0.09868, -0.8612, -0.2256, -0.4554, -0.5323, 0.8408, 0.09868, -0.5392, 0.8112, -0.2264, -0.8612, -0.2256, -0.4554, -0.3226, -0.8512, 0.414, -0.5335, -0.687, 0.4933, -0.6123, -0.7894, -0.04551, -0.6127, -0.789, -0.04541, -0.2145, -0.9751, -0.05622, -0.3226, -0.8512, 0.414, 0.2521, -0.8821, 0.398, -0.3226, -0.8512, 0.414, -0.2145, -0.9751, -0.05622, -0.2145, -0.9751, -0.05622, 0.3826, -0.9224, -0.05311, 0.2521, -0.8821, 0.398, 0.5385, -0.811, 0.2286, 0.2521, -0.8821, 0.398, 0.3826, -0.9224, -0.05311, 0.3826, -0.9224, -0.05311, 0.5524, -0.8322, -0.04791, 0.5385, -0.811, 0.2286, -0.6325, 0.001709, 0.7746, -0.5061, 0.317, 0.8021, -0.8532, 0.2104, 0.4773, -0.8532, 0.2104, 0.4773, -0.816, -0.01387, 0.5779, -0.6325, 0.001709, 0.7746, -0.6088, -0.4013, 0.6843, -0.6325, 0.001709, 0.7746, -0.816, -0.01387, 0.5779, -0.816, -0.01387, 0.5779, -0.5488, -0.5034, 0.6674, -0.6088, -0.4013, 0.6843, -0.1372, -0.7668, 0.627, -0.6088, -0.4013, 0.6843, -0.5488, -0.5034, 0.6674, 0.1416, -0.9899, 0.001398, 0.6753, -0.6472, 0.3538, 0.2126, -0.6818, -0.7, 0.8005, 0.0203, 0.5989, 0.4086, 0.8474, 0.339, -0.9131, 0.2117, 0.3485, -0.9131, 0.2117, 0.3485, -0.3169, -0.01408, 0.9483, 0.8005, 0.0203, 0.5989, 0.7247, -0.1931, 0.6614, 0.8005, 0.0203, 0.5989, -0.3169, -0.01408, 0.9483, -0.3169, -0.01408, 0.9483, -0.7247, -0.3398, 0.5994, 0.7247, -0.1931, 0.6614, 0.5733, -0.6671, 0.4757, 0.7247, -0.1931, 0.6614, -0.7247, -0.3398, 0.5994, -0.7247, -0.3398, 0.5994, -0.3305, -0.8715, 0.3623, 0.5733, -0.6671, 0.4757, 0.3263, -0.9453, -0.002217, 0.5733, -0.6671, 0.4757, -0.3305, -0.8715, 0.3623, -0.3305, -0.8715, 0.3623, -0.8649, -0.493, -0.09477, 0.3263, -0.9453, -0.002217, 0.7112, -0.6241, -0.3237, 0.3263, -0.9453, -0.002217, -0.8649, -0.493, -0.09477, -0.8649, -0.493, -0.09477, -0.3195, -0.7891, -0.5247, 0.7112, -0.6241, -0.3237, 0.7085, -0.5694, -0.417, 0.7112, -0.6241, -0.3237, -0.3195, -0.7891, -0.5247, -0.3195, -0.7891, -0.5247, -0.5561, -0.6997, -0.4484, 0.7085, -0.5694, -0.417, 0.814, -0.5466, -0.1968, 0.7085, -0.5694, -0.417, -0.5561, -0.6997, -0.4484, -0.5561, -0.6997, -0.4484, -0.7228, -0.6707, -0.1665, 0.814, -0.5466, -0.1968, 0.6387, -0.6548, -0.4041, 0.814, -0.5466, -0.1968, -0.7228, -0.6707, -0.1665, -0.7228, -0.6707, -0.1665, -0.8646, -0.2334, -0.4449, 0.6387, -0.6548, -0.4041, -0.5572, 0.8293, 0.04286, -0.9131, 0.2117, 0.3485, 0.4086, 0.8474, 0.339, 0.4086, 0.8474, 0.339, 0.7092, 0.7034, 0.04848, -0.5572, 0.8293, 0.04286, -0.5374, 0.8246, 0.1769, -0.5572, 0.8293, 0.04286, 0.7092, 0.7034, 0.04848, 0.7092, 0.7034, 0.04848, 0.6906, 0.7132, 0.1198, -0.5374, 0.8246, 0.1769, -0.4651, 0.844, -0.2671, -0.5374, 0.8246, 0.1769, 0.6906, 0.7132, 0.1198, 0.6906, 0.7132, 0.1198, 0.4435, 0.3909, -0.8065, -0.4651, 0.844, -0.2671, 0.8005, 0.0203, 0.5989, 0.4086, 0.8474, 0.339, -0.9131, 0.2117, 0.3484, -0.9131, 0.2117, 0.3484, -0.3169, -0.01408, 0.9483, 0.8005, 0.0203, 0.5989, 0.7247, -0.1931, 0.6614, 0.8005, 0.0203, 0.5989, -0.3169, -0.01408, 0.9483, -0.3169, -0.01408, 0.9483, -0.7247, -0.3398, 0.5994, 0.7247, -0.1931, 0.6614, 0.5734, -0.6671, 0.4756, 0.7247, -0.1931, 0.6614, -0.7247, -0.3398, 0.5994, -0.7247, -0.3398, 0.5994, -0.3305, -0.8715, 0.3623, 0.5734, -0.6671, 0.4756, -0.2894, -0.5555, -0.7795, -0.4407, -0.5256, -0.7277, -0.5311, -0.6686, -0.5205, -0.5311, -0.6686, -0.5205, -0.3213, -0.837, -0.4429, -0.2894, -0.5555, -0.7795, 0.1297, -0.5731, -0.8092, -0.2894, -0.5555, -0.7795, -0.3213, -0.837, -0.4429, -0.3213, -0.837, -0.4429, 0.2514, -0.8697, -0.4247, 0.1297, -0.5731, -0.8092, 0.3724, -0.5399, -0.7549, 0.1297, -0.5731, -0.8092, 0.2514, -0.8697, -0.4247, 0.2514, -0.8697, -0.4247, 0.5359, -0.8073, -0.2473, 0.3724, -0.5399, -0.7549, -0.3213, -0.837, -0.4429, -0.5311, -0.6686, -0.5205, -0.5821, -0.7495, -0.3152, -0.5821, -0.7495, -0.3152, -0.2442, -0.8084, -0.5356, -0.3213, -0.837, -0.4429, 0.2514, -0.8697, -0.4247, -0.3213, -0.837, -0.4429, -0.2442, -0.8084, -0.5356, -0.2442, -0.8084, -0.5356, 0.2809, -0.7882, -0.5475, 0.2514, -0.8697, -0.4247, 0.5359, -0.8073, -0.2473, 0.2514, -0.8697, -0.4247, 0.2809, -0.7882, -0.5475, 0.2809, -0.7882, -0.5475, 0.4035, -0.6078, -0.684, 0.5359, -0.8073, -0.2473, -0.2442, -0.8084, -0.5356, -0.5821, -0.7495, -0.3152, -0.5117, -0.6587, -0.5516, -0.5117, -0.6587, -0.5516, -0.3679, -0.9134, -0.1744, -0.2442, -0.8084, -0.5356, 0.2809, -0.7882, -0.5475, -0.2442, -0.8084, -0.5356, -0.3679, -0.9134, -0.1744, -0.3679, -0.9134, -0.1744, 0.2813, -0.9494, -0.1398, 0.2809, -0.7882, -0.5475, 0.4035, -0.6078, -0.684, 0.2809, -0.7882, -0.5475, 0.2813, -0.9494, -0.1398, 0.2813, -0.9494, -0.1398, 0.5291, -0.797, 0.2911, 0.4035, -0.6078, -0.684, -0.7153, -0.05402, 0.6967, -0.6214, -0.4838, 0.6163, -0.371, -0.4883, 0.7899, -0.371, -0.4883, 0.7899, -0.3903, -0.0291, 0.9202, -0.7153, -0.05402, 0.6967, -0.7091, 0.1424, 0.6906, -0.7153, -0.05402, 0.6967, -0.3903, -0.0291, 0.9202, -0.3903, -0.0291, 0.9202, -0.3811, 0.2087, 0.9007, -0.7091, 0.1424, 0.6906, -0.6945, 0.2452, 0.6764, -0.7091, 0.1424, 0.6906, -0.3811, 0.2087, 0.9007, -0.3811, 0.2087, 0.9007, -0.2984, 0.3517, 0.8873, -0.6945, 0.2452, 0.6764, -0.388, -0.3031, 0.8704, -0.6945, 0.2452, 0.6764, -0.2984, 0.3517, 0.8873, 0.8158, 0.1725, 0.5521, 0.2126, -0.6818, -0.7, 0.6753, -0.6472, 0.3538, -0.3903, -0.0291, 0.9202, -0.371, -0.4883, 0.7899, 0.2995, -0.4768, 0.8264, 0.2995, -0.4768, 0.8264, 0.3531, -0.0133, 0.9355, -0.3903, -0.0291, 0.9202, -0.3811, 0.2087, 0.9007, -0.3903, -0.0291, 0.9202, 0.3531, -0.0133, 0.9355, 0.3531, -0.0133, 0.9355, 0.348, 0.2199, 0.9114, -0.3811, 0.2087, 0.9007, -0.2984, 0.3517, 0.8873, -0.3811, 0.2087, 0.9007, 0.348, 0.2199, 0.9114, 0.348, 0.2199, 0.9114, 0.3392, 0.3707, 0.8646, -0.2984, 0.3517, 0.8873, -0.388, -0.3031, 0.8704, -0.2984, 0.3517, 0.8873, 0.3392, 0.3707, 0.8646, 0.3392, 0.3707, 0.8646, 0.6753, -0.6472, 0.3538, -0.388, -0.3031, 0.8704, 0.6753, -0.6472, 0.3538, 0.3392, 0.3707, 0.8646, 0.8158, 0.1725, 0.5521, 0.6465, 0.1984, 0.7367, 0.8158, 0.1725, 0.5521, 0.3392, 0.3707, 0.8646, 0.3392, 0.3707, 0.8646, 0.348, 0.2199, 0.9114, 0.6465, 0.1984, 0.7367, 0.6594, 0.02502, 0.7514, 0.6465, 0.1984, 0.7367, 0.348, 0.2199, 0.9114, 0.348, 0.2199, 0.9114, 0.3531, -0.0133, 0.9355, 0.6594, 0.02502, 0.7514, 0.624, -0.3239, 0.7111, 0.6594, 0.02502, 0.7514, 0.3531, -0.0133, 0.9355, 0.3531, -0.0133, 0.9355, 0.2995, -0.4768, 0.8264, 0.624, -0.3239, 0.7111, 0.0405, 0.9824, -0.1821, 0.0706, 0.9797, -0.1878, 0.1897, 0.9757, -0.1099, 0.0706, 0.9797, -0.1878, 0.0405, 0.9824, -0.1821, 0.0694, 0.9574, -0.2802, -5.891e-07, 0.9553, -0.2958, 0.0694, 0.9574, -0.2802, 0.0405, 0.9824, -0.1821, 0.0694, 0.9574, -0.2802, -5.891e-07, 0.9553, -0.2958, -5.32e-08, 0.9262, -0.3771, 0.01152, 0.9256, -0.3784, -5.32e-08, 0.9262, -0.3771, -5.891e-07, 0.9553, -0.2958, -5.32e-08, 0.9262, -0.3771, 0.01152, 0.9256, -0.3784, 0.02311, 0.9091, -0.416, -0.1748, 0.8893, -0.4226, 0.02311, 0.9091, -0.416, 0.01152, 0.9256, -0.3784, 0.01152, 0.9256, -0.3784, -0.1767, 0.9098, -0.3756, -0.1748, 0.8893, -0.4226, -0.4066, 0.825, -0.3925, -0.1748, 0.8893, -0.4226, -0.1767, 0.9098, -0.3756, -0.1767, 0.9098, -0.3756, -0.2335, 0.9063, -0.3523, -0.4066, 0.825, -0.3925, -0.2335, 0.9063, -0.3523, -0.1767, 0.9098, -0.3756, -0.1442, 0.946, -0.2903, -0.1442, 0.946, -0.2903, -0.1611, 0.9545, -0.251, -0.2335, 0.9063, -0.3523, -0.1611, 0.9545, -0.251, -0.1442, 0.946, -0.2903, -0.03501, 0.9843, -0.173, -0.03501, 0.9843, -0.173, -0.1468, 0.9779, -0.1486, -0.1609, 0.9545, -0.2509, -0.1468, 0.9779, -0.1486, -0.03501, 0.9843, -0.173, -0.1475, 0.9854, -0.0855, -0.1475, 0.9854, -0.0855, -0.4896, 0.8684, -0.07801, -0.1468, 0.9779, -0.1486, -0.4896, 0.8684, -0.07801, -0.1475, 0.9854, -0.0855, -0.2845, 0.9578, 0.0401, -0.2845, 0.9578, 0.0401, -0.545, 0.8358, 0.06598, -0.4896, 0.8684, -0.07801, 0.0694, 0.9574, -0.2802, 0.2059, 0.9353, -0.2877, 0.0706, 0.9797, -0.1878, 0.2059, 0.9353, -0.2877, 0.0694, 0.9574, -0.2802, 0.08293, 0.9207, -0.3813, -5.32e-08, 0.9262, -0.3771, 0.08293, 0.9207, -0.3813, 0.0694, 0.9574, -0.2802, 0.08293, 0.9207, -0.3813, -5.32e-08, 0.9262, -0.3771, -0.03573, 0.9072, -0.4191, 0.02311, 0.9091, -0.416, -0.03573, 0.9072, -0.4191, -5.32e-08, 0.9262, -0.3771, 0.08293, 0.9207, -0.3813, 0.2541, 0.8859, -0.3881, 0.2059, 0.9353, -0.2877, 0.2541, 0.8859, -0.3881, 0.08293, 0.9207, -0.3813, 0.1524, 0.892, -0.4256, -0.03573, 0.9072, -0.4191, 0.1524, 0.892, -0.4256, 0.08293, 0.9207, -0.3813, 0.1524, 0.892, -0.4256, 0.3619, 0.8425, -0.399, 0.2541, 0.8859, -0.3881, -0.545, 0.8358, 0.06598, -0.2845, 0.9578, 0.0401, -0.251, 0.9611, 0.1156, -0.251, 0.9611, 0.1156, -0.2906, 0.9444, 0.1542, -0.545, 0.8358, 0.06598, -0.2906, 0.9444, 0.1542, -0.251, 0.9611, 0.1156, -0.02595, 0.8515, -0.5237, -0.02595, 0.8515, -0.5237, -8.068e-07, 0.7497, -0.6618, -0.2906, 0.9444, 0.1542, 5.876e-07, 0.7395, -0.6732, -0.02595, 0.8515, -0.5237, -0.251, 0.9611, 0.1156, -0.251, 0.9611, 0.1156, 0.09276, 0.9887, 0.118, 5.876e-07, 0.7395, -0.6732, 0.09276, 0.9887, 0.118, -0.251, 0.9611, 0.1156, -0.2845, 0.9578, 0.0401, -0.2845, 0.9578, 0.0401, 0.291, 0.9556, 0.0455, 0.09276, 0.9887, 0.118, 0.291, 0.9556, 0.0455, -0.2845, 0.9578, 0.0401, -0.1475, 0.9854, -0.0855, -0.1475, 0.9854, -0.0855, 0.2156, 0.9725, -0.08839, 0.291, 0.9556, 0.0455, 0.2156, 0.9725, -0.08839, -0.1475, 0.9854, -0.0855, -0.03501, 0.9843, -0.173, -0.03501, 0.9843, -0.173, 0.0405, 0.9824, -0.1821, 0.2156, 0.9725, -0.08839, 0.0405, 0.9824, -0.1821, -0.03501, 0.9843, -0.173, -3.634e-09, 0.9584, -0.2853, -3.634e-09, 0.9584, -0.2853, -5.891e-07, 0.9553, -0.2958, 0.0405, 0.9824, -0.1821, -5.891e-07, 0.9553, -0.2958, -3.634e-09, 0.9584, -0.2853, 0.01152, 0.9256, -0.3784, -0.1767, 0.9098, -0.3756, 0.01152, 0.9256, -0.3784, -3.634e-09, 0.9584, -0.2853, -3.634e-09, 0.9584, -0.2853, -0.1442, 0.946, -0.2903, -0.1767, 0.9098, -0.3756, -0.1442, 0.946, -0.2903, -3.634e-09, 0.9584, -0.2853, -0.03501, 0.9843, -0.173, 0.1569, 0.7901, -0.5925, 5.876e-07, 0.7395, -0.6732, 0.09276, 0.9887, 0.118, 0.09276, 0.9887, 0.118, 0.429, 0.8965, 0.1105, 0.1569, 0.7901, -0.5925, 0.429, 0.8965, 0.1105, 0.09276, 0.9887, 0.118, 0.291, 0.9556, 0.0455, 0.291, 0.9556, 0.0455, 0.5638, 0.8259, -0.0008401, 0.429, 0.8965, 0.1105, 0.5638, 0.8259, -0.0008401, 0.291, 0.9556, 0.0455, 0.2156, 0.9725, -0.08839, 0.2156, 0.9725, -0.08839, 0.1897, 0.9757, -0.1099, 0.5638, 0.8259, -0.0008401, 0.1897, 0.9757, -0.1099, 0.2156, 0.9725, -0.08839, 0.0405, 0.9824, -0.1821, -0.1372, -0.7668, 0.627, -0.1522, -0.5311, 0.8336, -0.6088, -0.4013, 0.6843, 0.0, -0.9821, 0.1886, 0.0, -0.9848, -0.1736, -0.0001044, -0.9851, -0.1721, -0.388, -0.3031, 0.8704, -0.0001044, -0.9851, -0.1721, 0.0, -0.9848, -0.1736, -0.0001044, -0.9851, -0.1721, -0.388, -0.3031, 0.8704, 0.6753, -0.6472, 0.3538, 0.6753, -0.6472, 0.3538, 0.1416, -0.9899, 0.001398, -0.0001044, -0.9851, -0.1721, 3.832e-08, -0.9726, 0.2326, -0.0001044, -0.9851, -0.1721, 0.1416, -0.9899, 0.001398, 0.1416, -0.9899, 0.001398, 1.833e-08, -0.9726, 0.2326, 3.832e-08, -0.9726, 0.2326, 2.011e-08, -0.8912, 0.4537, 3.832e-08, -0.9726, 0.2326, 1.833e-08, -0.9726, 0.2326, 1.833e-08, -0.9726, 0.2326, 1.318e-08, -0.8912, 0.4537, 2.011e-08, -0.8912, 0.4537, -0.1372, -0.7668, 0.627, 2.011e-08, -0.8912, 0.4537, 1.318e-08, -0.8912, 0.4537, 1.318e-08, -0.8912, 0.4537, 0.02951, -0.78, 0.625, -0.1372, -0.7668, 0.627, -0.1522, -0.5311, 0.8336, -0.1372, -0.7668, 0.627, 0.02951, -0.78, 0.625, 0.02951, -0.78, 0.625, 0.1005, -0.4845, 0.869, -0.1522, -0.5311, 0.8336, 0.02951, -0.78, 0.625, 0.3813, -0.4795, 0.7904, 0.1005, -0.4845, 0.869, 0.3813, -0.4795, 0.7904, 0.02951, -0.78, 0.625, 0.2301, -0.7286, 0.6452, 0.0, -0.8752, 0.4838, 0.2301, -0.7286, 0.6452, 0.02951, -0.78, 0.625, 0.02951, -0.78, 0.625, 1.318e-08, -0.8912, 0.4537, 0.0, -0.8752, 0.4838, -4.252e-06, -0.9611, 0.2761, 0.0, -0.8752, 0.4838, 1.318e-08, -0.8912, 0.4537, 1.318e-08, -0.8912, 0.4537, 1.833e-08, -0.9726, 0.2326, -4.252e-06, -0.9611, 0.2761, 0.0, -0.9967, -0.08062, -8.541e-06, -0.9612, 0.2759, 1.833e-08, -0.9726, 0.2326, 1.833e-08, -0.9726, 0.2326, 0.1416, -0.9899, 0.001398, 0.0, -0.9967, -0.08062, 0.2126, -0.6818, -0.7, 0.0, -0.9967, -0.08062, 0.1416, -0.9899, 0.001398, -0.0001044, -0.9851, -0.1721, 3.832e-08, -0.9726, 0.2326, 0.0, -0.9821, 0.1886, 0.0, -0.9061, 0.423, 0.0, -0.9821, 0.1886, 3.832e-08, -0.9726, 0.2326, 3.832e-08, -0.9726, 0.2326, 2.011e-08, -0.8912, 0.4537, 0.0, -0.9061, 0.423, 0.0, -0.7849, 0.6197, 0.0, -0.9061, 0.423, 2.011e-08, -0.8912, 0.4537, 2.011e-08, -0.8912, 0.4537, -0.1372, -0.7668, 0.627, 0.0, -0.7849, 0.6197, -1.0, -1.372e-05, -3.957e-05, -1.0, -1.372e-05, -3.957e-05, -1.0, -1.372e-05, -3.957e-05, -1.0, -8.185e-06, 9.754e-06, -1.0, -3.882e-05, 4.748e-05, -1.0, -1.71e-05, 2.091e-05, -1.0, -1.71e-05, 2.091e-05, -1.0, 6.522e-09, 0.0, -1.0, -8.185e-06, 9.754e-06, -1.0, 6.522e-09, 0.0, -1.0, -2.011e-06, 0.0, -1.0, -8.185e-06, 9.754e-06, -1.0, 6.522e-09, 0.0, -1.0, 0.0, 0.0, -1.0, -2.011e-06, 0.0, -1.0, -1.71e-05, 2.091e-05, -1.0, 0.0, 0.0, -1.0, 5.035e-07, 0.0, -1.0, -1.71e-05, 2.091e-05, -1.0, 5.035e-07, 0.0, -1.0, 6.522e-09, 0.0, -1.0, 5.035e-07, 0.0, -1.0, 0.0, 0.0, -1.0, 6.522e-09, 0.0, -0.0003992, -0.0009766, -1.0, -8.068e-07, 0.7497, -0.6618, -0.02595, 0.8515, -0.5237, -0.07974, 0.06179, -0.9949, -0.08801, 0.002348, -0.9961, -0.02595, 0.8515, -0.5237, 5.876e-07, 0.7395, -0.6732, 5.876e-07, 0.7395, -0.6732, 0.1569, 0.7901, -0.5925, 1.675e-06, 0.0, -1.0, -0.08801, 0.002348, -0.9961, -0.07974, 0.06179, -0.9949, -0.02595, 0.8515, -0.5237, -0.08801, 0.002348, -0.9961])] * 3)])
me_furniturearmchair001a_physics = bpy.data.meshes.new('furniturearmchair001a_physics')
me_furniturearmchair001a_physics.from_pydata([(-10.36, -18.13, -0.1996), (-10.36, -23.49, 23.51), (-10.36, -22.97, 18.15), (-10.36, -19.29, 27.87), (-10.36, 13.8, 26.06), (-10.36, 15.47, -0.2775), (-13.2, -23.49, 23.51), (-13.2, -22.97, 18.15), (-13.2, -18.13, -0.1996), (-13.2, -19.29, 27.87), (-13.2, 13.8, 26.06), (-13.2, 15.47, -0.2775), (9.376, -22.97, 18.15), (9.376, -19.29, 27.87), (9.376, -18.13, -0.1996), (9.376, 13.8, 26.06), (9.376, 15.47, -0.2775), (12.22, -22.97, 18.15), (9.376, -23.49, 23.51), (12.22, -23.49, 23.51), (12.22, -18.13, -0.1996), (12.22, 13.8, 26.06), (12.22, 15.47, -0.2775), (12.22, -19.29, 27.87), (9.801, 13.7, 6.5), (-10.62, 13.65, 6.432), (9.39, 19.94, 41.61), (-10.46, 19.94, 41.61), (9.39, 17.05, 42.1), (-10.46, 17.05, 42.1), (-10.46, 9.098, 31.37), (9.39, 9.098, 31.37), (-10.46, 13.4, 17.26), (-10.46, 5.779, 17.26), (9.39, 13.4, 17.26), (9.39, 5.779, 17.26), (-10.61, -19.8, 22.1), (-10.61, 5.991, 19.11), (-10.61, -18.31, 6.348), (-10.61, 9.193, 6.348), (9.37, 9.193, 6.348), (9.37, 5.991, 19.11), (9.37, -18.31, 6.348), (9.37, -19.8, 22.1)], [], [(0, 1, 2), (0, 3, 1), (0, 4, 3), (0, 5, 4), (2, 6, 7), (1, 6, 2), (8, 0, 2), (7, 8, 2), (8, 7, 6), (8, 6, 9), (8, 9, 10), (8, 10, 11), (9, 4, 10), (9, 3, 4), (6, 3, 9), (6, 1, 3), (8, 5, 0), (5, 8, 11), (4, 5, 11), (10, 4, 11), (12, 13, 14), (14, 13, 15), (14, 15, 16), (17, 18, 12), (17, 19, 18), (12, 20, 17), (12, 14, 20), (12, 18, 13), (20, 19, 17), (16, 15, 21), (16, 21, 22), (14, 16, 22), (19, 13, 18), (19, 23, 13), (20, 14, 22), (20, 22, 19), (23, 21, 13), (23, 19, 21), (13, 21, 15), (19, 22, 21), (26, 27, 28), (27, 29, 28), (30, 28, 29), (30, 31, 28), (29, 27, 30), (30, 27, 32), (30, 32, 33), (32, 27, 26), (31, 26, 28), (31, 34, 26), (31, 35, 34), (30, 35, 31), (30, 33, 35), (35, 33, 32), (35, 32, 34), (34, 32, 26), (36, 37, 38), (38, 37, 39), (39, 37, 40), (40, 37, 41), (38, 39, 42), (42, 39, 40), (41, 42, 40), (41, 43, 42), (41, 37, 36), (36, 43, 41), (36, 38, 42), (42, 43, 36)])
me_furniturearmchair001a_physics.polygons.foreach_set('use_smooth', [True] * 68)
_uv = me_furniturearmchair001a_physics.uv_layers.new(name='Float2')
_uv.uv.foreach_set('vector', [0.0, 0.0, 0.0, 0.0, 0.0, 0.0, 0.0, 0.0, 0.0, 0.0, 0.0, 0.0, 0.0, 0.0, 0.0, 0.0, 0.0, 0.0, 0.0, 0.0, 0.0, 0.0, 0.0, 0.0, 0.0, 0.0, 0.0, 0.0, 0.0, 0.0, 0.0, 0.0, 0.0, 0.0, 0.0, 0.0, 0.0, 0.0, 0.0, 0.0, 0.0, 0.0, 0.0, 0.0, 0.0, 0.0, 0.0, 0.0, 0.0, 0.0, 0.0, 0.0, 0.0, 0.0, 0.0, 0.0, 0.0, 0.0, 0.0, 0.0, 0.0, 0.0, 0.0, 0.0, 0.0, 0.0, 0.0, 0.0, 0.0, 0.0, 0.0, 0.0, 0.0, 0.0, 0.0, 0.0, 0.0, 0.0, 0.0, 0.0, 0.0, 0.0, 0.0, 0.0, 0.0, 0.0, 0.0, 0.0, 0.0, 0.0, 0.0, 0.0, 0.0, 0.0, 0.0, 0.0, 0.0, 0.0, 0.0, 0.0, 0.0, 0.0, 0.0, 0.0, 0.0, 0.0, 0.0, 0.0, 0.0, 0.0, 0.0, 0.0, 0.0, 0.0, 0.0, 0.0, 0.0, 0.0, 0.0, 0.0, 0.0, 0.0, 0.0, 0.0, 0.0, 0.0, 0.0, 0.0, 0.0, 0.0, 0.0, 0.0, 0.0, 0.0, 0.0, 0.0, 0.0, 0.0, 0.0, 0.0, 0.0, 0.0, 0.0, 0.0, 0.0, 0.0, 0.0, 0.0, 0.0, 0.0, 0.0, 0.0, 0.0, 0.0, 0.0, 0.0, 0.0, 0.0, 0.0, 0.0, 0.0, 0.0, 0.0, 0.0, 0.0, 0.0, 0.0, 0.0, 0.0, 0.0, 0.0, 0.0, 0.0, 0.0, 0.0, 0.0, 0.0, 0.0, 0.0, 0.0, 0.0, 0.0, 0.0, 0.0, 0.0, 0.0, 0.0, 0.0, 0.0, 0.0, 0.0, 0.0, 0.0, 0.0, 0.0, 0.0, 0.0, 0.0, 0.0, 0.0, 0.0, 0.0, 0.0, 0.0, 0.0, 0.0, 0.0, 0.0, 0.0, 0.0, 0.0, 0.0, 0.0, 0.0, 0.0, 0.0, 0.0, 0.0, 0.0, 0.0, 0.0, 0.0, 0.0, 0.0, 0.0, 0.0, 0.0, 0.0, 0.0, 0.0, 0.0, 0.0, 0.0, 0.0, 0.0, 0.0, 0.0, 0.0, 0.0, 0.0, 0.0, 0.0, 0.0, 0.0, 0.0, 0.0, 0.0, 0.0, 0.0, 0.0, 0.0, 0.0, 0.0, 0.0, 0.0, 0.0, 0.0, 0.0, 0.0, 0.0, 0.0, 0.0, 0.0, 0.0, 0.0, 0.0, 0.0, 0.0, 0.0, 0.0, 0.0, 0.0, 0.0, 0.0, 0.0, 0.0, 0.0, 0.0, 0.0, 0.0, 0.0, 0.0, 0.0, 0.0, 0.0, 0.0, 0.0, 0.0, 0.0, 0.0, 0.0, 0.0, 0.0, 0.0, 0.0, 0.0, 0.0, 0.0, 0.0, 0.0, 0.0, 0.0, 0.0, 0.0, 0.0, 0.0, 0.0, 0.0, 0.0, 0.0, 0.0, 0.0, 0.0, 0.0, 0.0, 0.0, 0.0, 0.0, 0.0, 0.0, 0.0, 0.0, 0.0, 0.0, 0.0, 0.0, 0.0, 0.0, 0.0, 0.0, 0.0, 0.0, 0.0, 0.0, 0.0, 0.0, 0.0, 0.0, 0.0, 0.0, 0.0, 0.0, 0.0, 0.0, 0.0, 0.0, 0.0, 0.0, 0.0, 0.0, 0.0, 0.0, 0.0, 0.0, 0.0, 0.0, 0.0, 0.0, 0.0, 0.0, 0.0, 0.0, 0.0, 0.0, 0.0, 0.0, 0.0, 0.0, 0.0, 0.0, 0.0, 0.0, 0.0, 0.0, 0.0, 0.0, 0.0, 0.0, 0.0, 0.0, 0.0, 0.0, 0.0, 0.0, 0.0, 0.0, 0.0, 0.0, 0.0, 0.0, 0.0, 0.0, 0.0, 0.0, 0.0, 0.0, 0.0, 0.0, 0.0, 0.0, 0.0, 0.0, 0.0, 0.0, 0.0, 0.0, 0.0, 0.0])
me_furniturearmchair001a_physics.materials.append(mat_phy)
me_furniturearmchair001a_physics.update()
me_furniturearmchair001a_physics.normals_split_custom_set([tuple(v) for v in zip(*[iter([0.01129, 0.1567, 0.9876, 0.2368, -0.09413, 0.967, 0.9427, 0.3073, 0.1301, 0.01129, 0.1567, 0.9876, 0.02428, -0.1449, 0.9891, 0.2368, -0.09413, 0.967, 0.01129, 0.1567, 0.9876, -0.08655, -0.1389, 0.9865, 0.02428, -0.1449, 0.9891, 0.01129, 0.1567, 0.9876, -0.08448, 0.2873, 0.9541, -0.08655, -0.1389, 0.9865, 0.9427, 0.3073, 0.1301, 0.4222, -0.1693, -0.8906, 0.8916, 0.2184, -0.3966, 0.2368, -0.09413, 0.967, 0.4222, -0.1693, -0.8906, 0.9427, 0.3073, 0.1301, 0.06252, 0.08877, -0.9941, 0.01129, 0.1567, 0.9876, 0.9427, 0.3073, 0.1301, 0.8916, 0.2184, -0.3966, 0.06252, 0.08877, -0.9941, 0.9427, 0.3073, 0.1301, 0.06252, 0.08877, -0.9941, 0.8916, 0.2184, -0.3966, 0.4222, -0.1693, -0.8906, 0.06252, 0.08877, -0.9941, 0.4222, -0.1693, -0.8906, 0.009678, -0.2521, -0.9677, 0.06252, 0.08877, -0.9941, 0.009678, -0.2521, -0.9677, 0.0944, 0.04277, -0.9946, 0.06252, 0.08877, -0.9941, 0.0944, 0.04277, -0.9946, -0.1644, 0.1232, -0.9787, 0.009678, -0.2521, -0.9677, -0.08655, -0.1389, 0.9865, 0.0944, 0.04277, -0.9946, 0.009678, -0.2521, -0.9677, 0.02428, -0.1449, 0.9891, -0.08655, -0.1389, 0.9865, 0.4222, -0.1693, -0.8906, 0.02428, -0.1449, 0.9891, 0.009678, -0.2521, -0.9677, 0.4222, -0.1693, -0.8906, 0.2368, -0.09413, 0.967, 0.02428, -0.1449, 0.9891, 0.06252, 0.08877, -0.9941, -0.08448, 0.2873, 0.9541, 0.01129, 0.1567, 0.9876, -0.08448, 0.2873, 0.9541, 0.06252, 0.08877, -0.9941, -0.1644, 0.1232, -0.9787, -0.08655, -0.1389, 0.9865, -0.08448, 0.2873, 0.9541, -0.1644, 0.1232, -0.9787, 0.0944, 0.04277, -0.9946, -0.08655, -0.1389, 0.9865, -0.1644, 0.1232, -0.9787, 0.5185, 0.1352, -0.8443, 0.02447, -0.2594, -0.9655, 0.06636, 0.05521, -0.9963, 0.06636, 0.05521, -0.9963, 0.02447, -0.2594, -0.9655, 0.0944, 0.04277, -0.9946, 0.06636, 0.05521, -0.9963, 0.0944, 0.04277, -0.9946, -0.1644, 0.1232, -0.9787, 0.9218, 0.2511, 0.2952, 0.8521, -0.1786, -0.492, 0.5185, 0.1352, -0.8443, 0.9218, 0.2511, 0.2952, 0.0313, -0.02034, 0.9993, 0.8521, -0.1786, -0.492, 0.5185, 0.1352, -0.8443, 0.1118, 0.3017, 0.9468, 0.9218, 0.2511, 0.2952, 0.5185, 0.1352, -0.8443, 0.06636, 0.05521, -0.9963, 0.1118, 0.3017, 0.9468, 0.5185, 0.1352, -0.8443, 0.8521, -0.1786, -0.492, 0.02447, -0.2594, -0.9655, 0.1118, 0.3017, 0.9468, 0.0313, -0.02034, 0.9993, 0.9218, 0.2511, 0.2952, -0.1644, 0.1232, -0.9787, 0.0944, 0.04277, -0.9946, -0.1619, -0.1785, 0.9705, -0.1644, 0.1232, -0.9787, -0.1619, -0.1785, 0.9705, -0.04481, 0.1474, 0.9881, 0.06636, 0.05521, -0.9963, -0.1644, 0.1232, -0.9787, -0.04481, 0.1474, 0.9881, 0.0313, -0.02034, 0.9993, 0.02447, -0.2594, -0.9655, 0.8521, -0.1786, -0.492, 0.0313, -0.02034, 0.9993, 0.03897, -0.5725, 0.819, 0.02447, -0.2594, -0.9655, 0.1118, 0.3017, 0.9468, 0.06636, 0.05521, -0.9963, -0.04481, 0.1474, 0.9881, 0.1118, 0.3017, 0.9468, -0.04481, 0.1474, 0.9881, 0.0313, -0.02034, 0.9993, 0.03897, -0.5725, 0.819, -0.1619, -0.1785, 0.9705, 0.02447, -0.2594, -0.9655, 0.03897, -0.5725, 0.819, 0.0313, -0.02034, 0.9993, -0.1619, -0.1785, 0.9705, 0.02447, -0.2594, -0.9655, -0.1619, -0.1785, 0.9705, 0.0944, 0.04277, -0.9946, 0.0313, -0.02034, 0.9993, -0.04481, 0.1474, 0.9881, -0.1619, -0.1785, 0.9705, -0.9537, 0.1977, 0.2265, -0.9077, 0.02714, -0.4188, 0.6856, -0.7256, 0.05874, -0.9077, 0.02714, -0.4188, 0.6821, -0.7218, -0.1171, 0.6856, -0.7256, 0.05874, 0.8691, -0.3941, -0.2991, 0.6856, -0.7256, 0.05874, 0.6821, -0.7218, -0.1171, 0.8691, -0.3941, -0.2991, 0.7716, -0.3501, 0.5311, 0.6856, -0.7256, 0.05874, 0.6821, -0.7218, -0.1171, -0.9077, 0.02714, -0.4188, 0.8691, -0.3941, -0.2991, 0.8691, -0.3941, -0.2991, -0.9077, 0.02714, -0.4188, -0.8341, 0.4851, -0.2626, 0.8691, -0.3941, -0.2991, -0.8341, 0.4851, -0.2626, 0.898, 0.2736, -0.3446, -0.8341, 0.4851, -0.2626, -0.9077, 0.02714, -0.4188, -0.9537, 0.1977, 0.2265, 0.7716, -0.3501, 0.5311, -0.9537, 0.1977, 0.2265, 0.6856, -0.7256, 0.05874, 0.7716, -0.3501, 0.5311, -0.7592, 0.4415, 0.4782, -0.9537, 0.1977, 0.2265, 0.7716, -0.3501, 0.5311, 0.9409, 0.2865, 0.1806, -0.7592, 0.4415, 0.4782, 0.8691, -0.3941, -0.2991, 0.9409, 0.2865, 0.1806, 0.7716, -0.3501, 0.5311, 0.8691, -0.3941, -0.2991, 0.898, 0.2736, -0.3446, 0.9409, 0.2865, 0.1806, 0.9409, 0.2865, 0.1806, 0.898, 0.2736, -0.3446, -0.8341, 0.4851, -0.2626, 0.9409, 0.2865, 0.1806, -0.8341, 0.4851, -0.2626, -0.7592, 0.4415, 0.4782, -0.7592, 0.4415, 0.4782, -0.8341, 0.4851, -0.2626, -0.9537, 0.1977, 0.2265, 0.4366, -0.8313, -0.344, -0.4986, -0.563, -0.6591, 0.3144, 0.5788, -0.7524, 0.3144, 0.5788, -0.7524, -0.4986, -0.563, -0.6591, -0.2273, 0.9222, -0.3127, -0.2273, 0.9222, -0.3127, -0.4986, -0.563, -0.6591, -0.6808, 0.5629, 0.4687, -0.6808, 0.5629, 0.4687, -0.4986, -0.563, -0.6591, -0.2714, -0.793, 0.5454, 0.3144, 0.5788, -0.7524, -0.2273, 0.9222, -0.3127, 0.4146, 0.7631, 0.4958, 0.4146, 0.7631, 0.4958, -0.2273, 0.9222, -0.3127, -0.6808, 0.5629, 0.4687, -0.2714, -0.793, 0.5454, 0.4146, 0.7631, 0.4958, -0.6808, 0.5629, 0.4687, -0.2714, -0.793, 0.5454, 0.3751, -0.7141, 0.5911, 0.4146, 0.7631, 0.4958, -0.2714, -0.793, 0.5454, -0.4986, -0.563, -0.6591, 0.4366, -0.8313, -0.344, 0.4366, -0.8313, -0.344, 0.3751, -0.7141, 0.5911, -0.2714, -0.793, 0.5454, 0.4366, -0.8313, -0.344, 0.3144, 0.5788, -0.7524, 0.4146, 0.7631, 0.4958, 0.4146, 0.7631, 0.4958, 0.3751, -0.7141, 0.5911, 0.4366, -0.8313, -0.344])] * 3)])
arm_furniturearmchair001a_qc_skeleton = bpy.data.armatures.new('furniturearmchair001a.qc_skeleton')  # bones are not reproduced

# ---- objects
ob_furniturearmchair001a_qc_skeleton = bpy.data.objects.new('furniturearmchair001a.qc_skeleton', arm_furniturearmchair001a_qc_skeleton)
ob_furniturearmchair001a_reference = bpy.data.objects.new('FurnitureArmchair001a_reference', me_furniturearmchair001a_reference)
ob_furniturearmchair001a_physics = bpy.data.objects.new('furniturearmchair001a_physics', me_furniturearmchair001a_physics)

# ---- transforms, parenting, visibility, modifiers, constraints
ob_furniturearmchair001a_qc_skeleton.location = (0.0, 0.0, 0.0)
ob_furniturearmchair001a_qc_skeleton.show_in_front = True
ob_furniturearmchair001a_reference.parent = ob_furniturearmchair001a_qc_skeleton
ob_furniturearmchair001a_reference.location = (0.0, 0.0, 0.0)
_vg = ob_furniturearmchair001a_reference.vertex_groups.new(name='static_prop')
_vg.add([0, 1, 2, 3, 4, 5, 6, 7, 8, 9, 10, 11, 12, 13, 14, 15, 16, 17, 18, 19, 20, 21, 22, 23, 24, 25, 26, 27, 28, 29, 30, 31, 32, 33, 34, 35, 36, 37, 38, 39, 40, 41, 42, 43, 44, 45, 46, 47, 48, 49, 50, 51, 52, 53, 54, 55, 56, 57, 58, 59, 60, 61, 62, 63, 64, 65, 66, 67, 68, 69, 70, 71, 72, 73, 74, 75, 76, 77, 78, 79, 80, 81, 82, 83, 84, 85, 86, 87, 88, 89, 90, 91, 92, 93, 94, 95, 96, 97, 98, 99, 100, 101, 102, 103, 104, 105, 106, 107, 108, 109, 110, 111, 112, 113, 114, 115, 116, 117, 118, 119, 120, 121, 122, 123, 124, 125, 126, 127, 128, 129, 130, 131, 132, 133, 134, 135, 136, 137, 138, 139, 140, 141, 142, 143, 144, 145, 146, 147, 148, 149, 150, 151, 152, 153, 154, 155, 156, 157, 158, 159, 160, 161, 162, 163, 164, 165, 166], 1.0, 'REPLACE')
_m = ob_furniturearmchair001a_reference.modifiers.new('Armature', 'ARMATURE')
_m.object = ob_furniturearmchair001a_qc_skeleton
ob_furniturearmchair001a_physics.parent = ob_furniturearmchair001a_qc_skeleton
ob_furniturearmchair001a_physics.location = (0.0, 0.0, 0.0)
ob_furniturearmchair001a_physics.display_type = 'SOLID'
ob_furniturearmchair001a_physics.show_wire = True
_vg = ob_furniturearmchair001a_physics.vertex_groups.new(name='static_prop')
_vg.add([0, 1, 2, 3, 4, 5, 6, 7, 8, 9, 10, 11, 12, 13, 14, 15, 16, 17, 18, 19, 20, 21, 22, 23, 24, 25, 26, 27, 28, 29, 30, 31, 32, 33, 34, 35, 36, 37, 38, 39, 40, 41, 42, 43], 1.0, 'REPLACE')
_m = ob_furniturearmchair001a_physics.modifiers.new('Armature', 'ARMATURE')
_m.object = ob_furniturearmchair001a_qc_skeleton

# ---- collection membership
scene.collection.objects.link(ob_furniturearmchair001a_qc_skeleton)
col_furniturearmchair001a_reference.objects.link(ob_furniturearmchair001a_reference)
col_furniturearmchair001a_physics.objects.link(ob_furniturearmchair001a_physics)

# ---- scene / render settings (as saved in the file)
scene.frame_start = 0; scene.frame_end = 0; scene.frame_set(0)
scene.render.engine = 'BLENDER_EEVEE_NEXT'
bpy.context.view_layer.update()

# ---- added for rendering (the .blend has no active camera and no usable light): camera, sun
cam_auto = bpy.data.cameras.new('AutoCamera')
cam_auto.lens = 50.0
cam_auto.sensor_width = 36.0
cam_auto.clip_end = 1073.83
ob_auto_camera = bpy.data.objects.new('AutoCamera', cam_auto)
scene.collection.objects.link(ob_auto_camera)
ob_auto_camera.location = (59.2896, -72.9394, 69.9932)
ob_auto_camera.rotation_euler = (1.09748, -7.21219e-08, 0.694738)
scene.camera = ob_auto_camera
light_auto_sun = bpy.data.lights.new('AutoSun', 'SUN')
light_auto_sun.energy = 3.0
light_auto_sun.angle = 0.0523599
ob_auto_sun = bpy.data.objects.new('AutoSun', light_auto_sun)
scene.collection.objects.link(ob_auto_sun)
ob_auto_sun.rotation_euler = (0.872665, 0.174533, 0.523599)
bpy.context.view_layer.update()
